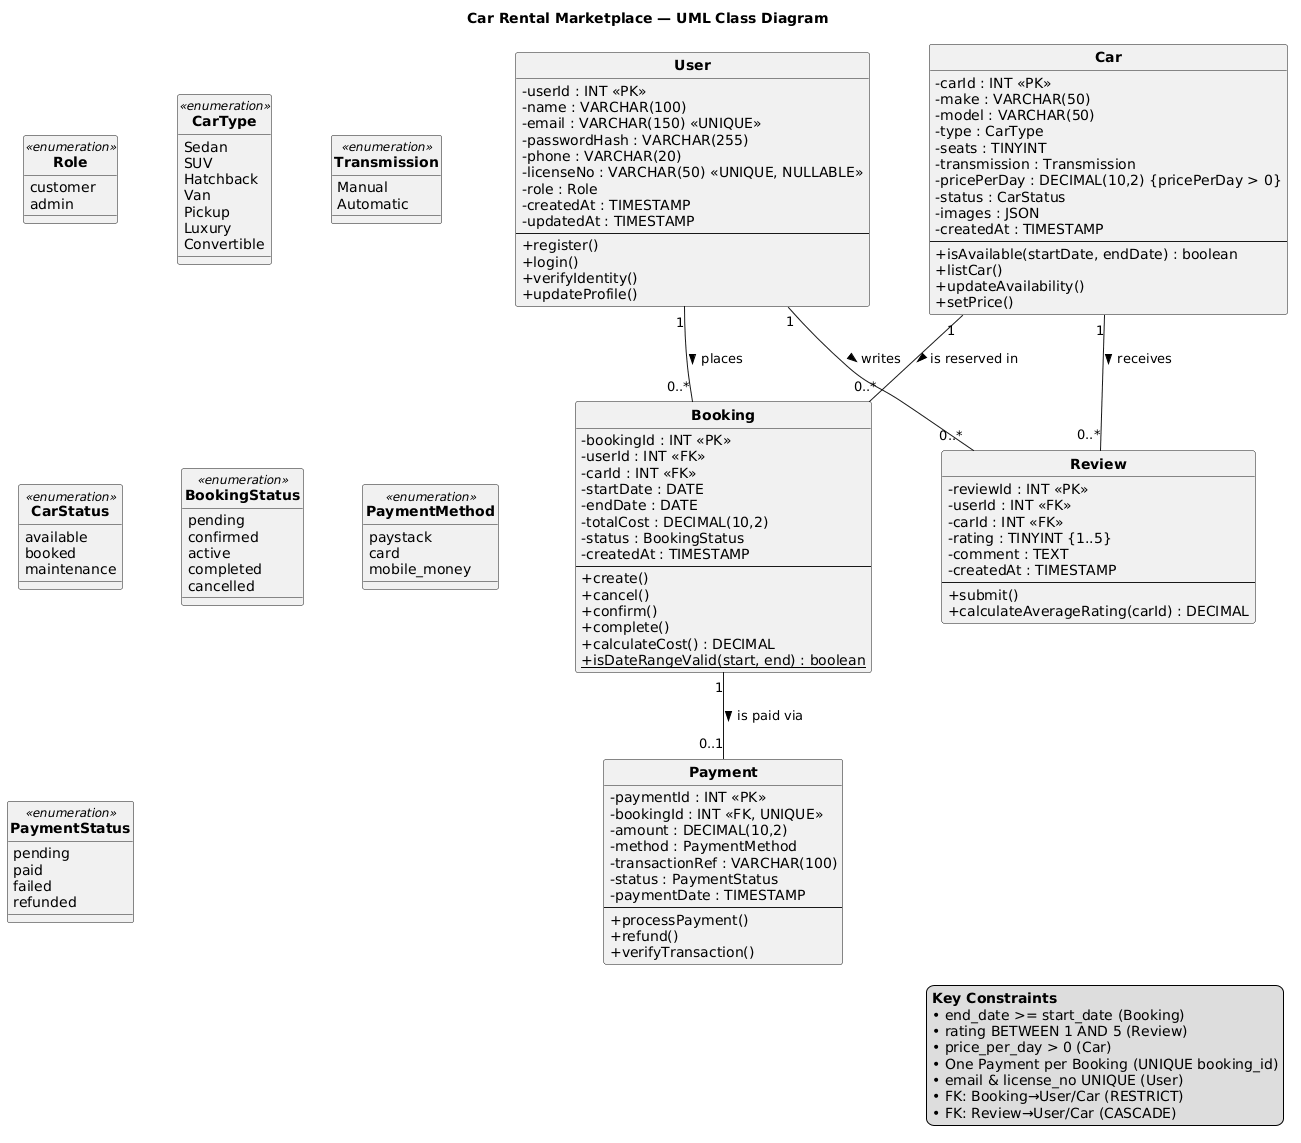

The diagram above was rendered by PlantUML. Its source (embedded in the PNG):
@startuml
' ============================================================
' Car Rental Marketplace - Domain / Class Diagram
' Derived from: Business Plan (Ecom group work) + car_rental_schema.sql
' ============================================================

title Car Rental Marketplace — UML Class Diagram

skinparam classAttributeIconSize 0
skinparam classFontStyle bold
skinparam packageStyle rectangle
skinparam nodesep 60
skinparam ranksep 70
skinparam shadowing false

' ------------------------------------------------------------
' ENUMERATIONS
' ------------------------------------------------------------
hide circle

class Role <<enumeration>> {
  customer
  admin
}

class CarType <<enumeration>> {
  Sedan
  SUV
  Hatchback
  Van
  Pickup
  Luxury
  Convertible
}

class Transmission <<enumeration>> {
  Manual
  Automatic
}

class CarStatus <<enumeration>> {
  available
  booked
  maintenance
}

class BookingStatus <<enumeration>> {
  pending
  confirmed
  active
  completed
  cancelled
}

class PaymentMethod <<enumeration>> {
  paystack
  card
  mobile_money
}

class PaymentStatus <<enumeration>> {
  pending
  paid
  failed
  refunded
}

' ------------------------------------------------------------
' CORE ENTITIES
' ------------------------------------------------------------

class User {
  - userId : INT <<PK>>
  - name : VARCHAR(100)
  - email : VARCHAR(150) <<UNIQUE>>
  - passwordHash : VARCHAR(255)
  - phone : VARCHAR(20)
  - licenseNo : VARCHAR(50) <<UNIQUE, NULLABLE>>
  - role : Role
  - createdAt : TIMESTAMP
  - updatedAt : TIMESTAMP
  --
  + register()
  + login()
  + verifyIdentity()
  + updateProfile()
}

class Car {
  - carId : INT <<PK>>
  - make : VARCHAR(50)
  - model : VARCHAR(50)
  - type : CarType
  - seats : TINYINT
  - transmission : Transmission
  - pricePerDay : DECIMAL(10,2) {pricePerDay > 0}
  - status : CarStatus
  - images : JSON
  - createdAt : TIMESTAMP
  --
  + isAvailable(startDate, endDate) : boolean
  + listCar()
  + updateAvailability()
  + setPrice()
}

class Booking {
  - bookingId : INT <<PK>>
  - userId : INT <<FK>>
  - carId : INT <<FK>>
  - startDate : DATE
  - endDate : DATE
  - totalCost : DECIMAL(10,2)
  - status : BookingStatus
  - createdAt : TIMESTAMP
  --
  + create()
  + cancel()
  + confirm()
  + complete()
  + calculateCost() : DECIMAL
  + {static} isDateRangeValid(start, end) : boolean
}

class Payment {
  - paymentId : INT <<PK>>
  - bookingId : INT <<FK, UNIQUE>>
  - amount : DECIMAL(10,2)
  - method : PaymentMethod
  - transactionRef : VARCHAR(100)
  - status : PaymentStatus
  - paymentDate : TIMESTAMP
  --
  + processPayment()
  + refund()
  + verifyTransaction()
}

class Review {
  - reviewId : INT <<PK>>
  - userId : INT <<FK>>
  - carId : INT <<FK>>
  - rating : TINYINT {1..5}
  - comment : TEXT
  - createdAt : TIMESTAMP
  --
  + submit()
  + calculateAverageRating(carId) : DECIMAL
}

' ------------------------------------------------------------
' RELATIONSHIPS
' ------------------------------------------------------------

' A User makes many Bookings (1..*)
User "1" -- "0..*" Booking : places >

' A Car is booked many times (1..*)
Car "1" -- "0..*" Booking : is reserved in >

' Each Booking has exactly one Payment
Booking "1" -- "0..1" Payment : is paid via >

' A User writes many Reviews
User "1" -- "0..*" Review : writes >

' A Car receives many Reviews
Car "1" -- "0..*" Review : receives >

' ------------------------------------------------------------
' CONSTRAINTS SUMMARY
' ------------------------------------------------------------
legend right
  **Key Constraints**
  • end_date >= start_date (Booking)
  • rating BETWEEN 1 AND 5 (Review)
  • price_per_day > 0 (Car)
  • One Payment per Booking (UNIQUE booking_id)
  • email & license_no UNIQUE (User)
  • FK: Booking→User/Car (RESTRICT)
  • FK: Review→User/Car (CASCADE)
endlegend
@enduml